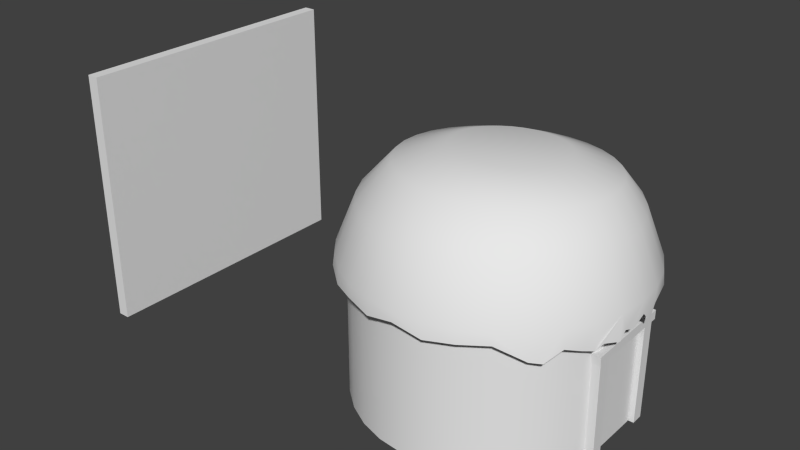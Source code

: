 # Source: bamboo_hut8.blend  (saved by Blender 2.66.0; exported with 4.5.12 LTS)
import bpy
from mathutils import Matrix  # noqa: F401  (used for matrix-valued properties, if any)

bpy.ops.wm.read_factory_settings(use_empty=True)
scene = bpy.context.scene
scene.name = 'Scene'

# ---- collections
col_collection_1 = bpy.data.collections.new('Collection 1'); scene.collection.children.link(col_collection_1)

# ---- materials (node trees are filled in below, after node groups)
mat_classic_bamboo_hut = bpy.data.materials.new('classic_bamboo_hut')
mat_classic_bamboo_hut.alpha_threshold = 0.0
mat_classic_bamboo_hut.use_transparent_shadow = False
mat_classic_bamboo_hut.roughness = 0.5
mat_classic_bamboo_hut.line_color = (0.0, 0.0, 0.0, 1.0)

# ---- material node trees

# ---- world
world_world = bpy.data.worlds.new('World'); scene.world = world_world
world_world.color = (0.05088, 0.05088, 0.05088)
world_world.use_sun_shadow = False
world_world.sun_shadow_jitter_overblur = 0.0
world_world.cycles.sampling_method = 'MANUAL'
world_world.cycles.sample_map_resolution = 256

# ---- meshes
me_cylinder_001 = bpy.data.meshes.new('Cylinder.001')
me_cylinder_001.from_pydata([(-1.232e-06, 24.0, 0.5865), (4.354e-07, 11.02, 16.47), (4.682, 23.54, 0.2761), (1.734, 10.85, 16.49), (9.184, 22.17, -0.2929), (3.401, 10.34, 16.53), (13.33, 20.42, -1.586), (4.937, 9.526, 16.6), (16.97, 16.97, -2.0), (6.284, 8.425, 16.69), (19.96, 12.3, -2.0), (7.389, 7.083, 16.8), (22.17, 9.184, -0.1895), (8.21, 5.552, 16.92), (23.54, 4.113, -0.1895), (8.716, 3.89, 17.06), (24.0, -5.514e-06, 0.06919), (8.887, 2.162, 17.2), (23.54, -5.111, -2.0), (8.716, 0.4346, 17.35), (22.17, -9.184, -2.0), (8.21, -1.227, 17.48), (19.96, -13.33, -0.6055), (7.389, -2.758, 17.61), (16.97, -16.97, -2.0), (6.284, -4.1, 17.72), (13.33, -19.96, 0.4672), (4.937, -5.201, 17.81), (9.184, -22.17, 0.08568), (3.401, -6.02, 17.88), (4.682, -23.54, -0.3612), (1.734, -6.524, 17.92), (-9.052e-06, -24.0, 0.6816), (-2.46e-06, -6.694, 17.94), (-4.682, -23.54, -0.3612), (-1.734, -6.524, 17.92), (-9.184, -22.17, 0.08568), (-3.401, -6.02, 17.88), (-13.33, -19.96, -0.3612), (-4.937, -5.201, 17.81), (-16.97, -16.97, 0.2347), (-6.284, -4.1, 17.72), (-19.96, -13.33, 0.6816), (-7.389, -2.758, 17.61), (-22.17, -9.184, 0.6071), (-8.21, -1.227, 17.48), (-23.54, -4.682, -0.0633), (-8.716, 0.4346, 17.35), (-24.0, 1.585e-05, 0.3796), (-8.887, 2.162, 17.2), (-23.54, 4.682, 0.1726), (-8.716, 3.89, 17.06), (-22.17, 9.184, 0.2761), (-8.21, 5.552, 16.92), (-19.96, 13.33, -0.4998), (-7.389, 7.083, 16.8), (-16.97, 16.97, -0.4481), (-6.284, 8.425, 16.69), (-13.33, 19.23, -0.4481), (-4.937, 9.526, 16.6), (-9.184, 22.17, -0.3964), (-3.401, 10.34, 16.53), (-4.682, 23.54, 0.2761), (-1.734, 10.85, 16.49), (-1.207e-06, 23.78, 2.0), (4.639, 23.32, 2.0), (9.099, 21.97, 2.0), (13.21, 19.77, 2.0), (16.81, 16.81, 2.0), (19.77, 13.21, 2.0), (21.97, 9.099, 2.0), (23.32, 4.639, 2.0), (23.78, -5.46e-06, 2.0), (23.32, -4.639, 2.0), (21.97, -9.099, 2.0), (19.77, -13.21, 2.0), (16.81, -16.81, 2.0), (13.21, -19.77, 2.0), (9.099, -21.97, 2.0), (4.639, -23.32, 2.0), (-8.955e-06, -23.78, 2.0), (-4.639, -23.32, 2.0), (-9.099, -21.97, 2.0), (-13.21, -19.77, 2.0), (-16.81, -16.81, 2.0), (-19.77, -13.21, 2.0), (-21.97, -9.099, 2.0), (-23.32, -4.639, 2.0), (-23.78, 1.57e-05, 2.0), (-23.32, 4.639, 2.0), (-21.97, 9.099, 2.0), (-19.77, 13.21, 2.0), (-16.81, 16.81, 2.0), (-13.21, 19.77, 2.0), (-9.099, 21.97, 2.0), (-4.639, 23.32, 2.0), (-8.657e-07, 20.68, 10.0), (4.035, 20.28, 10.0), (7.915, 19.11, 10.0), (11.49, 17.2, 10.0), (14.62, 14.62, 10.0), (17.2, 11.49, 10.0), (19.11, 7.915, 10.0), (20.28, 4.035, 10.0), (20.68, -4.719e-06, 10.0), (20.28, -4.035, 10.0), (19.11, -7.915, 10.0), (17.2, -11.49, 10.0), (14.62, -14.62, 10.0), (11.49, -17.2, 10.0), (7.915, -19.11, 10.0), (4.035, -20.28, 10.0), (-7.605e-06, -20.68, 10.0), (-4.035, -20.28, 10.0), (-7.915, -19.11, 10.0), (-11.49, -17.2, 10.0), (-14.62, -14.62, 10.0), (-17.2, -11.49, 10.0), (-19.11, -7.915, 10.0), (-20.28, -4.035, 10.0), (-20.68, 1.369e-05, 10.0), (-20.28, 4.035, 10.0), (-19.11, 7.915, 10.0), (-17.2, 11.49, 10.0), (-14.62, 14.62, 10.0), (-11.49, 17.2, 10.0), (-7.915, 19.11, 10.0), (-4.035, 20.28, 10.0), (-4.738e-07, 18.09, 13.45), (3.236, 17.77, 13.48), (6.347, 16.83, 13.55), (9.215, 15.3, 13.66), (11.73, 13.24, 13.82), (13.79, 10.73, 14.0), (15.32, 7.874, 14.22), (16.27, 4.771, 14.45), (16.59, 1.545, 14.69), (16.27, -1.682, 14.93), (15.32, -4.785, 15.17), (13.79, -7.645, 15.38), (11.73, -10.15, 15.57), (9.215, -12.21, 15.72), (6.347, -13.74, 15.84), (3.236, -14.68, 15.91), (-5.878e-06, -15.0, 15.93), (-3.236, -14.68, 15.91), (-6.347, -13.74, 15.84), (-9.215, -12.21, 15.72), (-11.73, -10.15, 15.57), (-13.79, -7.645, 15.38), (-15.32, -4.785, 15.17), (-16.27, -1.682, 14.93), (-16.59, 1.545, 14.69), (-16.27, 4.771, 14.45), (-15.32, 7.874, 14.22), (-13.79, 10.73, 14.0), (-11.73, 13.24, 13.82), (-9.215, 15.3, 13.66), (-6.347, 16.83, 13.55), (-3.236, 17.77, 13.48), (21.06, -10.62, -1.732), (18.46, -15.69, -2.268), (22.86, -8.221, -1.035), (23.77, -1.987, -1.328), (23.65, -4.118, -0.6292), (23.77, 2.341, -2.155), (21.06, 9.138, -1.974), (20.51, 11.7, 0.03039), (-11.26, 20.18, -0.3447), (15.15, 19.19, -0.4222)], [], [(128, 1, 3, 129), (129, 3, 5, 130), (130, 5, 7, 131), (131, 7, 9, 132), (132, 9, 11, 133), (133, 11, 13, 134), (134, 13, 15, 135), (135, 15, 17, 136), (136, 17, 19, 137), (137, 19, 21, 138), (138, 21, 23, 139), (139, 23, 25, 140), (140, 25, 27, 141), (141, 27, 29, 142), (142, 29, 31, 143), (143, 31, 33, 144), (144, 33, 35, 145), (145, 35, 37, 146), (146, 37, 39, 147), (147, 39, 41, 148), (148, 41, 43, 149), (149, 43, 45, 150), (150, 45, 47, 151), (151, 47, 49, 152), (152, 49, 51, 153), (153, 51, 53, 154), (154, 53, 55, 155), (155, 55, 57, 156), (156, 57, 59, 157), (157, 59, 61, 158), (3, 1, 63, 61, 59, 57, 55, 53, 51, 49, 47, 45, 43, 41, 39, 37, 35, 33, 31, 29, 27, 25, 23, 21, 19, 17, 15, 13, 11, 9, 7, 5), (159, 63, 1, 128), (158, 61, 63, 159), (0, 64, 65, 2), (2, 65, 66, 4), (4, 66, 67, 6), (6, 67, 68, 8, 169), (8, 68, 69, 10), (10, 69, 70, 12, 166, 167), (12, 70, 71, 14), (14, 71, 72, 16, 165), (16, 72, 73, 18, 164, 163), (18, 73, 74, 20, 162), (20, 74, 75, 22, 160), (22, 75, 76, 24, 161), (24, 76, 77, 26), (26, 77, 78, 28), (28, 78, 79, 30), (30, 79, 80, 32), (32, 80, 81, 34), (34, 81, 82, 36), (36, 82, 83, 38), (38, 83, 84, 40), (40, 84, 85, 42), (42, 85, 86, 44), (44, 86, 87, 46), (46, 87, 88, 48), (48, 88, 89, 50), (50, 89, 90, 52), (52, 90, 91, 54), (54, 91, 92, 56), (56, 92, 93, 58), (58, 93, 94, 60, 168), (62, 95, 64, 0), (60, 94, 95, 62), (64, 96, 97, 65), (65, 97, 98, 66), (66, 98, 99, 67), (67, 99, 100, 68), (68, 100, 101, 69), (69, 101, 102, 70), (70, 102, 103, 71), (71, 103, 104, 72), (72, 104, 105, 73), (73, 105, 106, 74), (74, 106, 107, 75), (75, 107, 108, 76), (76, 108, 109, 77), (77, 109, 110, 78), (78, 110, 111, 79), (79, 111, 112, 80), (80, 112, 113, 81), (81, 113, 114, 82), (82, 114, 115, 83), (83, 115, 116, 84), (84, 116, 117, 85), (85, 117, 118, 86), (86, 118, 119, 87), (87, 119, 120, 88), (88, 120, 121, 89), (89, 121, 122, 90), (90, 122, 123, 91), (91, 123, 124, 92), (92, 124, 125, 93), (93, 125, 126, 94), (95, 127, 96, 64), (94, 126, 127, 95), (96, 128, 129, 97), (97, 129, 130, 98), (98, 130, 131, 99), (99, 131, 132, 100), (100, 132, 133, 101), (101, 133, 134, 102), (102, 134, 135, 103), (103, 135, 136, 104), (104, 136, 137, 105), (105, 137, 138, 106), (106, 138, 139, 107), (107, 139, 140, 108), (108, 140, 141, 109), (109, 141, 142, 110), (110, 142, 143, 111), (111, 143, 144, 112), (112, 144, 145, 113), (113, 145, 146, 114), (114, 146, 147, 115), (115, 147, 148, 116), (116, 148, 149, 117), (117, 149, 150, 118), (118, 150, 151, 119), (119, 151, 152, 120), (120, 152, 153, 121), (121, 153, 154, 122), (122, 154, 155, 123), (123, 155, 156, 124), (124, 156, 157, 125), (125, 157, 158, 126), (127, 159, 128, 96), (126, 158, 159, 127)])
me_cylinder_001.polygons.foreach_set('use_smooth', [True] * 129)
_uv = me_cylinder_001.uv_layers.new(name='UVMap')
_uv.uv.foreach_set('vector', [0.707, 0.3187, 0.719, 0.3084, 0.7263, 0.3148, 0.7169, 0.3281, 0.7169, 0.3281, 0.7263, 0.3148, 0.7362, 0.3206, 0.7292, 0.3358, 0.7292, 0.3358, 0.7362, 0.3206, 0.7476, 0.3244, 0.7433, 0.3413, 0.7433, 0.3413, 0.7476, 0.3244, 0.7603, 0.3261, 0.7588, 0.3443, 0.7588, 0.3443, 0.7603, 0.3261, 0.7737, 0.3256, 0.7752, 0.3447, 0.7752, 0.3447, 0.7737, 0.3256, 0.7876, 0.323, 0.792, 0.3423, 0.792, 0.3423, 0.7876, 0.323, 0.8014, 0.3184, 0.8086, 0.3373, 0.8086, 0.3373, 0.8014, 0.3184, 0.8145, 0.312, 0.8245, 0.3297, 0.8245, 0.3297, 0.8145, 0.312, 0.8268, 0.3039, 0.839, 0.3199, 0.839, 0.3199, 0.8268, 0.3039, 0.8376, 0.2944, 0.8517, 0.3081, 0.8517, 0.3081, 0.8376, 0.2944, 0.8466, 0.2838, 0.8622, 0.2947, 0.8622, 0.2947, 0.8466, 0.2838, 0.8535, 0.2723, 0.87, 0.2802, 0.87, 0.2802, 0.8535, 0.2723, 0.858, 0.2604, 0.8749, 0.2651, 0.8749, 0.2651, 0.858, 0.2604, 0.8598, 0.2484, 0.8769, 0.2499, 0.8769, 0.2499, 0.8598, 0.2484, 0.8591, 0.237, 0.876, 0.235, 0.876, 0.235, 0.8591, 0.237, 0.8564, 0.2272, 0.8722, 0.2211, 0.8722, 0.2211, 0.8564, 0.2272, 0.8512, 0.2183, 0.8656, 0.2079, 0.8656, 0.2079, 0.8512, 0.2183, 0.8427, 0.2089, 0.8558, 0.1954, 0.8558, 0.1954, 0.8427, 0.2089, 0.8316, 0.2008, 0.843, 0.184, 0.843, 0.184, 0.8316, 0.2008, 0.8178, 0.1943, 0.8272, 0.1741, 0.8272, 0.1741, 0.8178, 0.1943, 0.8013, 0.1896, 0.8087, 0.1659, 0.8087, 0.1659, 0.8013, 0.1896, 0.7824, 0.1871, 0.7872, 0.1596, 0.7872, 0.1596, 0.7824, 0.1871, 0.7609, 0.1872, 0.7626, 0.1553, 0.7626, 0.1553, 0.7609, 0.1872, 0.7374, 0.1911, 0.7341, 0.153, 0.7046, 0.1782, 0.7374, 0.1911, 0.7253, 0.2125, 0.6977, 0.2027, 0.6977, 0.2027, 0.7253, 0.2125, 0.7167, 0.2314, 0.6925, 0.2247, 0.6925, 0.2247, 0.7167, 0.2314, 0.711, 0.2484, 0.6893, 0.2445, 0.6893, 0.2445, 0.711, 0.2484, 0.7081, 0.2637, 0.6883, 0.2627, 0.6883, 0.2627, 0.7081, 0.2637, 0.7076, 0.2776, 0.6897, 0.2793, 0.6897, 0.2793, 0.7076, 0.2776, 0.7096, 0.2898, 0.6933, 0.2942, 0.7263, 0.3148, 0.719, 0.3084, 0.7137, 0.3003, 0.7096, 0.2898, 0.7076, 0.2776, 0.7081, 0.2637, 0.711, 0.2484, 0.7167, 0.2314, 0.7253, 0.2125, 0.7374, 0.1911, 0.7609, 0.1872, 0.7824, 0.1871, 0.8013, 0.1896, 0.8178, 0.1943, 0.8316, 0.2008, 0.8427, 0.2089, 0.8512, 0.2183, 0.8564, 0.2272, 0.8591, 0.237, 0.8598, 0.2484, 0.858, 0.2604, 0.8535, 0.2723, 0.8466, 0.2838, 0.8376, 0.2944, 0.8268, 0.3039, 0.8145, 0.312, 0.8014, 0.3184, 0.7876, 0.323, 0.7737, 0.3256, 0.7603, 0.3261, 0.7476, 0.3244, 0.7362, 0.3206, 0.6992, 0.3074, 0.7137, 0.3003, 0.719, 0.3084, 0.707, 0.3187, 0.6933, 0.2942, 0.7096, 0.2898, 0.7137, 0.3003, 0.6992, 0.3074, 0.6376, 0.3767, 0.656, 0.3622, 0.6738, 0.381, 0.6575, 0.3988, 0.6575, 0.3988, 0.6738, 0.381, 0.6952, 0.397, 0.6817, 0.4181, 0.6817, 0.4181, 0.6952, 0.397, 0.7198, 0.4096, 0.7099, 0.4335, 0.7099, 0.4335, 0.7198, 0.4096, 0.7471, 0.4178, 0.7415, 0.4439, 0.7257, 0.4387, 0.7415, 0.4439, 0.7471, 0.4178, 0.7763, 0.4211, 0.7754, 0.4485, 0.7754, 0.4485, 0.7763, 0.4211, 0.8062, 0.4191, 0.8104, 0.4467, 0.7929, 0.4476, 0.7842, 0.448, 0.8104, 0.4467, 0.8062, 0.4191, 0.8358, 0.4116, 0.845, 0.4383, 0.845, 0.4383, 0.8358, 0.4116, 0.8636, 0.3989, 0.8776, 0.4235, 0.8613, 0.4309, 0.8776, 0.4235, 0.8636, 0.3989, 0.8888, 0.3814, 0.9068, 0.403, 0.8995, 0.4081, 0.8922, 0.4133, 0.9068, 0.403, 0.8888, 0.3814, 0.9103, 0.36, 0.9317, 0.3778, 0.9192, 0.3904, 0.9317, 0.3778, 0.9103, 0.36, 0.9275, 0.3354, 0.9513, 0.349, 0.9415, 0.3634, 0.9513, 0.349, 0.9275, 0.3354, 0.94, 0.3087, 0.9652, 0.3178, 0.9582, 0.3334, 0.9652, 0.3178, 0.94, 0.3087, 0.9475, 0.2808, 0.9734, 0.2854, 0.9734, 0.2854, 0.9475, 0.2808, 0.9501, 0.2526, 0.976, 0.2527, 0.976, 0.2527, 0.9501, 0.2526, 0.948, 0.2247, 0.9733, 0.2206, 0.9733, 0.2206, 0.948, 0.2247, 0.9414, 0.1977, 0.9656, 0.1897, 0.9656, 0.1897, 0.9414, 0.1977, 0.9305, 0.1721, 0.9533, 0.1604, 0.9533, 0.1604, 0.9305, 0.1721, 0.9157, 0.1481, 0.9367, 0.1331, 0.9367, 0.1331, 0.9157, 0.1481, 0.8972, 0.1262, 0.9163, 0.1082, 0.9163, 0.1082, 0.8972, 0.1262, 0.8756, 0.1064, 0.8925, 0.0859, 0.8925, 0.0859, 0.8756, 0.1064, 0.8512, 0.08884, 0.8661, 0.06628, 0.8661, 0.06628, 0.8512, 0.08884, 0.8244, 0.07332, 0.8377, 0.04916, 0.8377, 0.04916, 0.8244, 0.07332, 0.7958, 0.0594, 0.8078, 0.03407, 0.8078, 0.03407, 0.7958, 0.0594, 0.7657, 0.04635, 0.7772, 0.02025, 0.5926, 0.1696, 0.6148, 0.17, 0.6142, 0.1959, 0.5922, 0.1957, 0.5922, 0.1957, 0.6142, 0.1959, 0.6141, 0.2214, 0.5922, 0.2219, 0.5922, 0.2219, 0.6141, 0.2214, 0.6151, 0.2465, 0.5933, 0.2482, 0.5933, 0.2482, 0.6151, 0.2465, 0.6179, 0.2712, 0.5962, 0.2747, 0.5962, 0.2747, 0.6179, 0.2712, 0.6229, 0.2954, 0.6016, 0.3011, 0.6016, 0.3011, 0.6229, 0.2954, 0.6307, 0.3189, 0.61, 0.3272, 0.6058, 0.3142, 0.6219, 0.3526, 0.6417, 0.3413, 0.656, 0.3622, 0.6376, 0.3767, 0.61, 0.3272, 0.6307, 0.3189, 0.6417, 0.3413, 0.6219, 0.3526, 0.656, 0.3622, 0.6915, 0.332, 0.7042, 0.3445, 0.6738, 0.381, 0.6738, 0.381, 0.7042, 0.3445, 0.7194, 0.3547, 0.6952, 0.397, 0.6952, 0.397, 0.7194, 0.3547, 0.7368, 0.3624, 0.7198, 0.4096, 0.7198, 0.4096, 0.7368, 0.3624, 0.7559, 0.367, 0.7471, 0.4178, 0.7471, 0.4178, 0.7559, 0.367, 0.7762, 0.3682, 0.7763, 0.4211, 0.7763, 0.4211, 0.7762, 0.3682, 0.7969, 0.366, 0.8062, 0.4191, 0.8062, 0.4191, 0.7969, 0.366, 0.8173, 0.3602, 0.8358, 0.4116, 0.8358, 0.4116, 0.8173, 0.3602, 0.8367, 0.3512, 0.8636, 0.3989, 0.8636, 0.3989, 0.8367, 0.3512, 0.8543, 0.339, 0.8888, 0.3814, 0.8888, 0.3814, 0.8543, 0.339, 0.8696, 0.3243, 0.9103, 0.36, 0.9103, 0.36, 0.8696, 0.3243, 0.882, 0.3075, 0.9275, 0.3354, 0.9275, 0.3354, 0.882, 0.3075, 0.8912, 0.2893, 0.94, 0.3087, 0.94, 0.3087, 0.8912, 0.2893, 0.8969, 0.2702, 0.9475, 0.2808, 0.9475, 0.2808, 0.8969, 0.2702, 0.899, 0.2509, 0.9501, 0.2526, 0.9501, 0.2526, 0.899, 0.2509, 0.8977, 0.2319, 0.948, 0.2247, 0.948, 0.2247, 0.8977, 0.2319, 0.893, 0.2136, 0.9414, 0.1977, 0.9414, 0.1977, 0.893, 0.2136, 0.8849, 0.1962, 0.9305, 0.1721, 0.9305, 0.1721, 0.8849, 0.1962, 0.8735, 0.1798, 0.9157, 0.1481, 0.9157, 0.1481, 0.8735, 0.1798, 0.8589, 0.1647, 0.8972, 0.1262, 0.8972, 0.1262, 0.8589, 0.1647, 0.8412, 0.1511, 0.8756, 0.1064, 0.8756, 0.1064, 0.8412, 0.1511, 0.8206, 0.1392, 0.8512, 0.08884, 0.8512, 0.08884, 0.8206, 0.1392, 0.7971, 0.129, 0.8244, 0.07332, 0.8244, 0.07332, 0.7971, 0.129, 0.7706, 0.1202, 0.7958, 0.0594, 0.7958, 0.0594, 0.7706, 0.1202, 0.7406, 0.1121, 0.7657, 0.04635, 0.6148, 0.17, 0.6703, 0.1722, 0.6672, 0.1976, 0.6142, 0.1959, 0.6142, 0.1959, 0.6672, 0.1976, 0.6648, 0.2213, 0.6141, 0.2214, 0.6141, 0.2214, 0.6648, 0.2213, 0.6638, 0.2434, 0.6151, 0.2465, 0.6151, 0.2465, 0.6638, 0.2434, 0.6648, 0.2642, 0.6179, 0.2712, 0.6179, 0.2712, 0.6648, 0.2642, 0.6679, 0.2835, 0.6229, 0.2954, 0.6229, 0.2954, 0.6679, 0.2835, 0.6734, 0.3014, 0.6307, 0.3189, 0.6417, 0.3413, 0.6812, 0.3176, 0.6915, 0.332, 0.656, 0.3622, 0.6307, 0.3189, 0.6734, 0.3014, 0.6812, 0.3176, 0.6417, 0.3413, 0.6915, 0.332, 0.707, 0.3187, 0.7169, 0.3281, 0.7042, 0.3445, 0.7042, 0.3445, 0.7169, 0.3281, 0.7292, 0.3358, 0.7194, 0.3547, 0.7194, 0.3547, 0.7292, 0.3358, 0.7433, 0.3413, 0.7368, 0.3624, 0.7368, 0.3624, 0.7433, 0.3413, 0.7588, 0.3443, 0.7559, 0.367, 0.7559, 0.367, 0.7588, 0.3443, 0.7752, 0.3447, 0.7762, 0.3682, 0.7762, 0.3682, 0.7752, 0.3447, 0.792, 0.3423, 0.7969, 0.366, 0.7969, 0.366, 0.792, 0.3423, 0.8086, 0.3373, 0.8173, 0.3602, 0.8173, 0.3602, 0.8086, 0.3373, 0.8245, 0.3297, 0.8367, 0.3512, 0.8367, 0.3512, 0.8245, 0.3297, 0.839, 0.3199, 0.8543, 0.339, 0.8543, 0.339, 0.839, 0.3199, 0.8517, 0.3081, 0.8696, 0.3243, 0.8696, 0.3243, 0.8517, 0.3081, 0.8622, 0.2947, 0.882, 0.3075, 0.882, 0.3075, 0.8622, 0.2947, 0.87, 0.2802, 0.8912, 0.2893, 0.8912, 0.2893, 0.87, 0.2802, 0.8749, 0.2651, 0.8969, 0.2702, 0.8969, 0.2702, 0.8749, 0.2651, 0.8769, 0.2499, 0.899, 0.2509, 0.899, 0.2509, 0.8769, 0.2499, 0.876, 0.235, 0.8977, 0.2319, 0.8977, 0.2319, 0.876, 0.235, 0.8722, 0.2211, 0.893, 0.2136, 0.893, 0.2136, 0.8722, 0.2211, 0.8656, 0.2079, 0.8849, 0.1962, 0.8849, 0.1962, 0.8656, 0.2079, 0.8558, 0.1954, 0.8735, 0.1798, 0.8735, 0.1798, 0.8558, 0.1954, 0.843, 0.184, 0.8589, 0.1647, 0.8589, 0.1647, 0.843, 0.184, 0.8272, 0.1741, 0.8412, 0.1511, 0.8412, 0.1511, 0.8272, 0.1741, 0.8087, 0.1659, 0.8206, 0.1392, 0.8206, 0.1392, 0.8087, 0.1659, 0.7872, 0.1596, 0.7971, 0.129, 0.7971, 0.129, 0.7872, 0.1596, 0.7626, 0.1553, 0.7706, 0.1202, 0.7706, 0.1202, 0.7626, 0.1553, 0.7341, 0.153, 0.7406, 0.1121, 0.6703, 0.1722, 0.7046, 0.1782, 0.6977, 0.2027, 0.6672, 0.1976, 0.6672, 0.1976, 0.6977, 0.2027, 0.6925, 0.2247, 0.6648, 0.2213, 0.6648, 0.2213, 0.6925, 0.2247, 0.6893, 0.2445, 0.6638, 0.2434, 0.6638, 0.2434, 0.6893, 0.2445, 0.6883, 0.2627, 0.6648, 0.2642, 0.6648, 0.2642, 0.6883, 0.2627, 0.6897, 0.2793, 0.6679, 0.2835, 0.6679, 0.2835, 0.6897, 0.2793, 0.6933, 0.2942, 0.6734, 0.3014, 0.6812, 0.3176, 0.6992, 0.3074, 0.707, 0.3187, 0.6915, 0.332, 0.6734, 0.3014, 0.6933, 0.2942, 0.6992, 0.3074, 0.6812, 0.3176])
me_cylinder_001.use_remesh_preserve_volume = False
me_cylinder_001.use_remesh_preserve_attributes = False
me_cylinder_001.use_mirror_vertex_groups = False
me_cylinder_001.update()
me_cylinder = bpy.data.meshes.new('Cylinder')
me_cylinder.from_pydata([(-22.0, 0.0, -22.0), (-22.0, 0.0, 2.0), (-21.58, 4.292, -22.0), (-21.58, 4.292, 2.0), (-20.33, 8.419, -22.0), (-20.33, 8.419, 2.0), (-18.29, 12.22, -22.0), (-18.29, 12.22, 2.0), (-15.56, 15.56, -22.0), (-15.56, 15.56, 2.0), (-12.22, 18.29, -22.0), (-12.22, 18.29, 2.0), (-8.419, 20.33, -22.0), (-8.419, 20.33, 2.0), (-4.292, 21.58, -22.0), (-4.292, 21.58, 2.0), (9.537e-06, 22.0, -22.0), (9.537e-06, 22.0, 2.0), (4.292, 21.58, -22.0), (4.292, 21.58, 2.0), (8.419, 20.33, -22.0), (8.419, 20.33, 2.0), (12.22, 18.29, -22.0), (12.22, 18.29, 2.0), (15.56, 15.56, -22.0), (15.56, 15.56, 2.0), (18.29, 12.22, -22.0), (18.29, 12.22, 2.0), (20.33, 8.419, -22.0), (20.33, 8.419, 2.0), (21.0, 6.0, -22.0), (21.0, 4.292, 2.0), (21.0, -1.144e-05, 2.0), (21.0, -6.0, -22.0), (21.0, -4.292, 2.0), (20.33, -8.419, -22.0), (20.33, -8.419, 2.0), (18.29, -12.22, -22.0), (18.29, -12.22, 2.0), (15.56, -15.56, -22.0), (15.56, -15.56, 2.0), (12.22, -18.29, -22.0), (12.22, -18.29, 2.0), (8.419, -20.33, -22.0), (8.419, -20.33, 2.0), (4.292, -21.58, -22.0), (4.292, -21.58, 2.0), (-1.335e-05, -22.0, -22.0), (-1.335e-05, -22.0, 2.0), (-4.292, -21.58, -22.0), (-4.292, -21.58, 2.0), (-8.419, -20.33, -22.0), (-8.419, -20.33, 2.0), (-12.22, -18.29, -22.0), (-12.22, -18.29, 2.0), (-15.56, -15.56, -22.0), (-15.56, -15.56, 2.0), (-18.29, -12.22, -22.0), (-18.29, -12.22, 2.0), (-20.33, -8.419, -22.0), (-20.33, -8.419, 2.0), (-21.58, -4.292, -22.0), (-21.58, -4.292, 2.0), (21.0, 6.0, -5.0), (21.0, -1.144e-05, -5.0), (21.0, -6.0, -5.0)], [], [(0, 1, 3, 2), (2, 3, 5, 4), (4, 5, 7, 6), (6, 7, 9, 8), (8, 9, 11, 10), (10, 11, 13, 12), (12, 13, 15, 14), (14, 15, 17, 16), (16, 17, 19, 18), (18, 19, 21, 20), (20, 21, 23, 22), (22, 23, 25, 24), (24, 25, 27, 26), (26, 27, 29, 28), (28, 29, 31, 63, 30), (63, 31, 32, 64), (64, 32, 34, 65), (33, 65, 34, 36, 35), (35, 36, 38, 37), (37, 38, 40, 39), (39, 40, 42, 41), (41, 42, 44, 43), (43, 44, 46, 45), (45, 46, 48, 47), (47, 48, 50, 49), (49, 50, 52, 51), (51, 52, 54, 53), (53, 54, 56, 55), (55, 56, 58, 57), (57, 58, 60, 59), (61, 62, 1, 0), (59, 60, 62, 61)])
me_cylinder.polygons.foreach_set('use_smooth', [True] * 32)
_uv = me_cylinder.uv_layers.new(name='UVMap')
_uv.uv.foreach_set('vector', [1.0, 0.8125, 1.0, 0.9864, 0.9687, 0.9864, 0.9687, 0.8125, 0.9687, 0.8125, 0.9687, 0.9864, 0.9375, 0.9864, 0.9375, 0.8125, 0.9375, 0.8125, 0.9375, 0.9864, 0.9062, 0.9864, 0.9062, 0.8125, 0.9062, 0.8125, 0.9062, 0.9864, 0.875, 0.9864, 0.875, 0.8125, 0.875, 0.8125, 0.875, 0.9864, 0.8437, 0.9864, 0.8437, 0.8125, 0.8437, 0.8125, 0.8437, 0.9864, 0.8125, 0.9864, 0.8125, 0.8125, 0.8125, 0.8125, 0.8125, 0.9864, 0.7812, 0.9864, 0.7812, 0.8125, 0.7812, 0.8125, 0.7812, 0.9864, 0.75, 0.9864, 0.75, 0.8125, 0.75, 0.8125, 0.75, 0.9864, 0.7187, 0.9864, 0.7187, 0.8125, 0.7187, 0.8125, 0.7187, 0.9864, 0.6875, 0.9864, 0.6875, 0.8125, 0.6875, 0.8125, 0.6875, 0.9864, 0.6562, 0.9864, 0.6562, 0.8125, 0.6562, 0.8125, 0.6562, 0.9864, 0.625, 0.9864, 0.625, 0.8125, 0.625, 0.8125, 0.625, 0.9864, 0.5937, 0.9864, 0.5937, 0.8125, 0.5937, 0.8125, 0.5937, 0.9864, 0.5625, 0.9864, 0.5625, 0.8125, 0.5625, 0.8125, 0.5625, 0.9864, 0.5313, 0.9864, 0.5313, 0.8995, 0.5313, 0.8125, 0.5313, 0.8995, 0.5313, 0.9864, 0.5, 0.9864, 0.5, 0.8995, 0.5, 0.8995, 0.5, 0.9864, 0.4688, 0.9864, 0.4688, 0.8995, 0.4688, 0.8125, 0.4688, 0.8995, 0.4688, 0.9864, 0.4375, 0.9864, 0.4375, 0.8125, 0.4375, 0.8125, 0.4375, 0.9864, 0.4063, 0.9864, 0.4063, 0.8125, 0.4063, 0.8125, 0.4063, 0.9864, 0.375, 0.9864, 0.375, 0.8125, 0.375, 0.8125, 0.375, 0.9864, 0.3438, 0.9864, 0.3438, 0.8125, 0.3438, 0.8125, 0.3438, 0.9864, 0.3125, 0.9864, 0.3125, 0.8125, 0.3125, 0.8125, 0.3125, 0.9864, 0.2813, 0.9864, 0.2813, 0.8125, 0.2813, 0.8125, 0.2813, 0.9864, 0.25, 0.9864, 0.25, 0.8125, 0.25, 0.8125, 0.25, 0.9864, 0.2188, 0.9864, 0.2188, 0.8125, 0.2188, 0.8125, 0.2188, 0.9864, 0.1875, 0.9864, 0.1875, 0.8125, 0.1875, 0.8125, 0.1875, 0.9864, 0.1563, 0.9864, 0.1563, 0.8125, 0.1563, 0.8125, 0.1563, 0.9864, 0.125, 0.9864, 0.125, 0.8125, 0.125, 0.8125, 0.125, 0.9864, 0.09379, 0.9864, 0.09379, 0.8125, 0.09379, 0.8125, 0.09379, 0.9864, 0.06254, 0.9864, 0.06254, 0.8125, 0.03129, 0.8125, 0.03129, 0.9864, 4.17e-05, 0.9864, 4.327e-05, 0.8125, 0.06254, 0.8125, 0.06254, 0.9864, 0.03129, 0.9864, 0.03129, 0.8125])
me_cylinder.materials.append(mat_classic_bamboo_hut)
me_cylinder.use_remesh_preserve_volume = False
me_cylinder.use_remesh_preserve_attributes = False
me_cylinder.use_mirror_vertex_groups = False
me_cylinder.update()
me_plane = bpy.data.meshes.new('Plane')
me_plane.from_pydata([(22.0, -7.175, -22.0), (22.0, -7.555, -5.5), (22.0, -5.175, -22.0), (22.0, -5.175, -5.5), (22.0, 4.825, -22.0), (22.0, 4.825, -5.5), (22.0, 6.825, -22.0), (22.0, 6.825, -5.5), (22.0, -5.175, -4.0), (22.0, -7.675, -4.0), (22.0, 7.825, -5.5), (22.0, 7.825, -4.0), (22.0, 4.825, -4.0), (19.5, -7.175, -22.0), (19.5, -7.555, -5.5), (19.5, -5.175, -22.0), (19.5, -5.175, -5.5), (19.5, 4.825, -22.0), (19.5, 4.825, -5.5), (19.5, 6.825, -22.0), (19.5, 6.825, -5.5), (19.5, -5.175, -4.0), (19.5, -7.675, -4.0), (19.5, 7.825, -5.5), (19.5, 7.825, -4.0), (19.5, 4.825, -4.0)], [], [(1, 0, 2, 3), (5, 4, 6, 7), (3, 8, 9, 1), (7, 11, 12, 5), (7, 10, 11), (5, 12, 8, 3), (8, 12, 25, 21), (11, 10, 23, 24), (10, 7, 20, 23), (12, 11, 24, 25), (4, 5, 18, 17), (5, 3, 16, 18), (9, 8, 21, 22), (7, 6, 19, 20), (0, 1, 14, 13), (1, 9, 22, 14), (3, 2, 15, 16)])
_uv = me_plane.uv_layers.new(name='UVMap')
_uv.uv.foreach_set('vector', [0.002357, 0.3163, 0.009638, 7.357e-05, 0.05122, 8.806e-05, 0.04798, 0.3163, 0.2396, 0.3163, 0.2425, 0.02477, 0.2808, 0.02477, 0.278, 0.3163, 0.04798, 0.3163, 0.04798, 0.345, 7.357e-05, 0.345, 0.002357, 0.3163, 0.278, 0.3163, 0.2971, 0.345, 0.2396, 0.345, 0.2396, 0.3163, 0.278, 0.3163, 0.2971, 0.3163, 0.2971, 0.345, 0.2396, 0.3163, 0.2396, 0.345, 0.04798, 0.345, 0.04798, 0.3163, 0.3683, 0.1478, 0.3683, 0.2101, 0.3207, 0.2101, 0.3207, 0.1478, 0.3683, 0.2287, 0.3683, 0.2381, 0.3207, 0.2381, 0.3207, 0.2287, 0.3683, 0.2381, 0.3683, 0.2443, 0.3207, 0.2443, 0.3207, 0.2381, 0.3683, 0.2101, 0.3683, 0.2287, 0.3207, 0.2287, 0.3207, 0.2101, 0.3653, 0.01995, 0.3653, 0.1453, 0.3177, 0.1453, 0.3177, 0.01995, 0.3653, 0.1453, 0.3653, 0.2213, 0.3177, 0.2213, 0.3177, 0.1453, 0.3683, 0.1322, 0.3683, 0.1478, 0.3207, 0.1478, 0.3207, 0.1322, 0.3683, 0.2443, 0.3683, 0.3471, 0.3207, 0.3471, 0.3207, 0.2443, 0.3683, 0.02, 0.3683, 0.1228, 0.3207, 0.1228, 0.3207, 0.02001, 0.3683, 0.1228, 0.3683, 0.1322, 0.3207, 0.1322, 0.3207, 0.1228, 0.3653, 0.2213, 0.3653, 0.3466, 0.3177, 0.3466, 0.3177, 0.2213])
me_plane.materials.append(mat_classic_bamboo_hut)
me_plane.use_remesh_preserve_volume = False
me_plane.use_remesh_preserve_attributes = False
me_plane.use_mirror_vertex_groups = False
me_plane.update()
me_cube = bpy.data.meshes.new('Cube')
me_cube.from_pydata([(-61.0, -24.0, -22.0), (-61.0, 24.0, -22.0), (-59.0, 24.0, -22.0), (-59.0, -24.0, -22.0), (-61.0, -24.0, 21.0), (-61.0, 24.0, 21.0), (-59.0, 24.0, 21.0), (-59.0, -24.0, 21.0)], [], [(4, 5, 1, 0), (5, 6, 2, 1), (6, 7, 3, 2), (7, 4, 0, 3), (0, 1, 2, 3), (7, 6, 5, 4)])
me_cube.use_remesh_preserve_volume = False
me_cube.use_remesh_preserve_attributes = False
me_cube.use_mirror_vertex_groups = False
me_cube.update()
me_hut = bpy.data.meshes.new('Hut')
me_hut.from_pydata([(20.0, 5.0, -22.0), (21.0, 5.0, -22.0), (21.0, -5.0, -22.0), (20.0, -5.0, -22.0), (20.0, 5.0, -5.5), (20.97, 5.0, -5.5), (21.0, -5.0, -5.5), (20.0, -5.0, -5.5)], [], [(0, 1, 2, 3), (4, 7, 6, 5), (0, 4, 5, 1), (1, 5, 6, 2), (2, 6, 7, 3), (4, 0, 3, 7)])
_uv = me_hut.uv_layers.new(name='UVMap')
_uv.uv.foreach_set('vector', [0.5867, 0.4232, 0.5892, 0.4379, 0.4754, 0.4379, 0.4729, 0.4232, 0.5866, 0.4232, 0.4729, 0.4232, 0.4752, 0.4085, 0.5889, 0.4085, 0.4469, 0.9599, 0.5949, 0.9599, 0.5958, 0.9793, 0.4478, 0.9793, 0.7209, 0.1286, 0.7209, 0.2833, 0.6141, 0.2833, 0.6141, 0.1286, 0.4481, 0.8384, 0.5961, 0.8384, 0.5949, 0.8577, 0.4469, 0.8577, 0.5949, 0.9599, 0.4469, 0.9599, 0.4469, 0.8577, 0.5949, 0.8577])
me_hut.materials.append(mat_classic_bamboo_hut)
me_hut.use_remesh_preserve_volume = False
me_hut.use_remesh_preserve_attributes = False
me_hut.use_mirror_vertex_groups = False
me_hut.update()
arm_armature = bpy.data.armatures.new('Armature')  # bones are not reproduced

# ---- objects
ob_cylinder_001 = bpy.data.objects.new('Cylinder.001', me_cylinder_001)
ob_cylinder = bpy.data.objects.new('Cylinder', me_cylinder)
ob_plane = bpy.data.objects.new('Plane', me_plane)
ob_cube = bpy.data.objects.new('Cube', me_cube)
ob_armature = bpy.data.objects.new('Armature', arm_armature)
ob_hut = bpy.data.objects.new('Hut', me_hut)

# ---- transforms, parenting, visibility, modifiers, constraints
ob_cylinder_001.location = (0.0, 0.0, 0.0)
ob_cylinder_001.lineart.crease_threshold = 0.0
ob_cylinder.location = (0.0, 0.0, 0.0)
ob_cylinder.lineart.crease_threshold = 0.0
ob_plane.location = (0.0, 0.0, 0.0)
ob_plane.rotation_euler = (0.0, 0.0, 0.01745)
ob_plane.lineart.crease_threshold = 0.0
ob_cube.location = (0.0, 0.0, 0.0)
ob_cube.lineart.crease_threshold = 0.0
ob_armature.location = (0.0, 0.0, 0.0)
ob_armature.lineart.crease_threshold = 0.0
ob_hut.parent = ob_armature
ob_hut.location = (0.0, 0.0, 0.0)
ob_hut.lineart.crease_threshold = 0.0
_vg = ob_hut.vertex_groups.new(name='Door')
_vg.add([0, 1, 2, 3, 4, 5, 6, 7], 1.0, 'REPLACE')
_vg = ob_hut.vertex_groups.new(name='Root')
_m = ob_hut.modifiers.new('Armature', 'ARMATURE')
_m.object = ob_armature
_m.use_bone_envelopes = True

# ---- collection membership
col_collection_1.objects.link(ob_cylinder_001)
col_collection_1.objects.link(ob_cylinder)
col_collection_1.objects.link(ob_plane)
col_collection_1.objects.link(ob_cube)
col_collection_1.objects.link(ob_armature)
col_collection_1.objects.link(ob_hut)

# ---- scene / render settings (as saved in the file)
scene.frame_start = 1; scene.frame_end = 250; scene.frame_set(50)
scene.render.engine = 'BLENDER_EEVEE_NEXT'
scene.render.image_settings.color_mode = 'RGB'
scene.render.image_settings.compression = 90
scene.render.resolution_percentage = 50
scene.render.dither_intensity = 0.0
scene.render.bake_margin = 2
scene.render.bake_bias = 0.0
scene.cycles.use_denoising = False
scene.cycles.samples = 10
scene.cycles.sampling_pattern = 'TABULATED_SOBOL'
scene.cycles.light_sampling_threshold = 0.0
scene.cycles.use_adaptive_sampling = False
scene.cycles.use_light_tree = False
scene.cycles.blur_glossy = 0.0
scene.cycles.volume_bounces = 1
scene.cycles.pixel_filter_type = 'GAUSSIAN'
scene.cycles.sample_clamp_indirect = 0.0
scene.view_settings.view_transform = 'Standard'
bpy.context.view_layer.update()

# ---- added for rendering (the .blend has no active camera and no usable light): camera, sun
cam_auto = bpy.data.cameras.new('AutoCamera')
cam_auto.lens = 50.0
cam_auto.sensor_width = 36.0
cam_auto.clip_end = 1732.03
ob_auto_camera = bpy.data.objects.new('AutoCamera', cam_auto)
scene.collection.objects.link(ob_auto_camera)
ob_auto_camera.location = (80.1916, -118.43, 78.4533)
ob_auto_camera.rotation_euler = (1.09748, -7.21219e-08, 0.694738)
scene.camera = ob_auto_camera
light_auto_sun = bpy.data.lights.new('AutoSun', 'SUN')
light_auto_sun.energy = 3.0
light_auto_sun.angle = 0.0523599
ob_auto_sun = bpy.data.objects.new('AutoSun', light_auto_sun)
scene.collection.objects.link(ob_auto_sun)
ob_auto_sun.rotation_euler = (0.872665, 0.174533, 0.523599)
bpy.context.view_layer.update()
